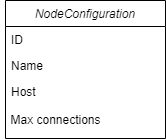

The diagram above was exported from draw.io. Its source (the exported page's mxGraphModel, read from the mxfile embedded in the PNG):
<mxGraphModel dx="1038" dy="626" grid="1" gridSize="10" guides="1" tooltips="1" connect="1" arrows="1" fold="1" page="1" pageScale="1" pageWidth="827" pageHeight="1169" math="0" shadow="0">
  <root>
    <mxCell id="WIyWlLk6GJQsqaUBKTNV-0" />
    <mxCell id="WIyWlLk6GJQsqaUBKTNV-1" parent="WIyWlLk6GJQsqaUBKTNV-0" />
    <mxCell id="zkfFHV4jXpPFQw0GAbJ--0" value="NodeConfiguration" style="swimlane;fontStyle=2;align=center;verticalAlign=top;childLayout=stackLayout;horizontal=1;startSize=26;horizontalStack=0;resizeParent=1;resizeLast=0;collapsible=1;marginBottom=0;rounded=0;shadow=0;strokeWidth=1;" parent="WIyWlLk6GJQsqaUBKTNV-1" vertex="1">
      <mxGeometry x="220" y="120" width="160" height="138" as="geometry">
        <mxRectangle x="230" y="140" width="160" height="26" as="alternateBounds" />
      </mxGeometry>
    </mxCell>
    <mxCell id="zkfFHV4jXpPFQw0GAbJ--1" value="ID" style="text;align=left;verticalAlign=top;spacingLeft=4;spacingRight=4;overflow=hidden;rotatable=0;points=[[0,0.5],[1,0.5]];portConstraint=eastwest;" parent="zkfFHV4jXpPFQw0GAbJ--0" vertex="1">
      <mxGeometry y="26" width="160" height="26" as="geometry" />
    </mxCell>
    <mxCell id="zkfFHV4jXpPFQw0GAbJ--2" value="Name&#10;" style="text;align=left;verticalAlign=top;spacingLeft=4;spacingRight=4;overflow=hidden;rotatable=0;points=[[0,0.5],[1,0.5]];portConstraint=eastwest;rounded=0;shadow=0;html=0;" parent="zkfFHV4jXpPFQw0GAbJ--0" vertex="1">
      <mxGeometry y="52" width="160" height="26" as="geometry" />
    </mxCell>
    <mxCell id="zkfFHV4jXpPFQw0GAbJ--3" value="Host" style="text;align=left;verticalAlign=top;spacingLeft=4;spacingRight=4;overflow=hidden;rotatable=0;points=[[0,0.5],[1,0.5]];portConstraint=eastwest;rounded=0;shadow=0;html=0;" parent="zkfFHV4jXpPFQw0GAbJ--0" vertex="1">
      <mxGeometry y="78" width="160" height="26" as="geometry" />
    </mxCell>
    <mxCell id="XPfvRQpMU-G7hVcFstXW-1" value="Max connections" style="text;html=1;align=center;verticalAlign=middle;resizable=0;points=[];autosize=1;strokeColor=none;fillColor=none;" vertex="1" parent="WIyWlLk6GJQsqaUBKTNV-1">
      <mxGeometry x="215" y="225" width="110" height="30" as="geometry" />
    </mxCell>
  </root>
</mxGraphModel>